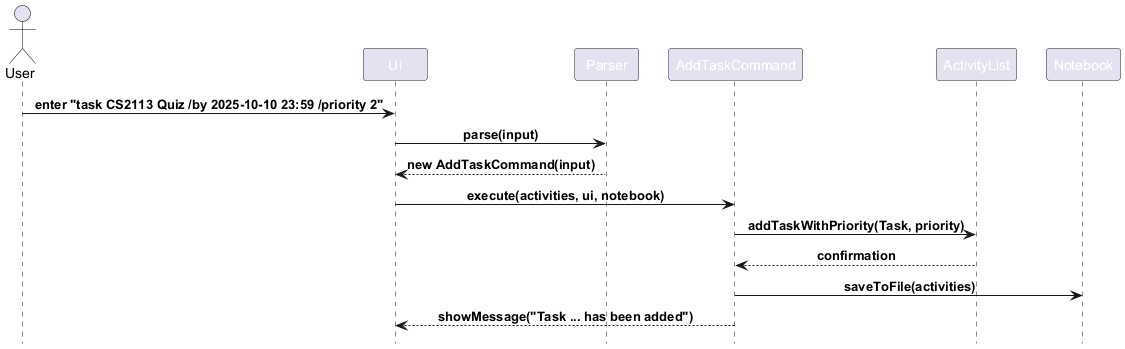

The diagram above was rendered by PlantUML. Its source (embedded in the PNG):
@startuml
!include style.puml
actor User
participant UI as "Ui"
participant Parser
participant C as "AddTaskCommand"
participant AL as "ActivityList"
participant NB as "Notebook"

User -> UI: enter "task CS2113 Quiz /by 2025-10-10 23:59 /priority 2"
UI -> Parser: parse(input)
Parser --> UI: new AddTaskCommand(input)
UI -> C: execute(activities, ui, notebook)
C -> AL: addTaskWithPriority(Task, priority)
AL --> C: confirmation
C -> NB: saveToFile(activities)
C --> UI: showMessage("Task ... has been added")
@enduml